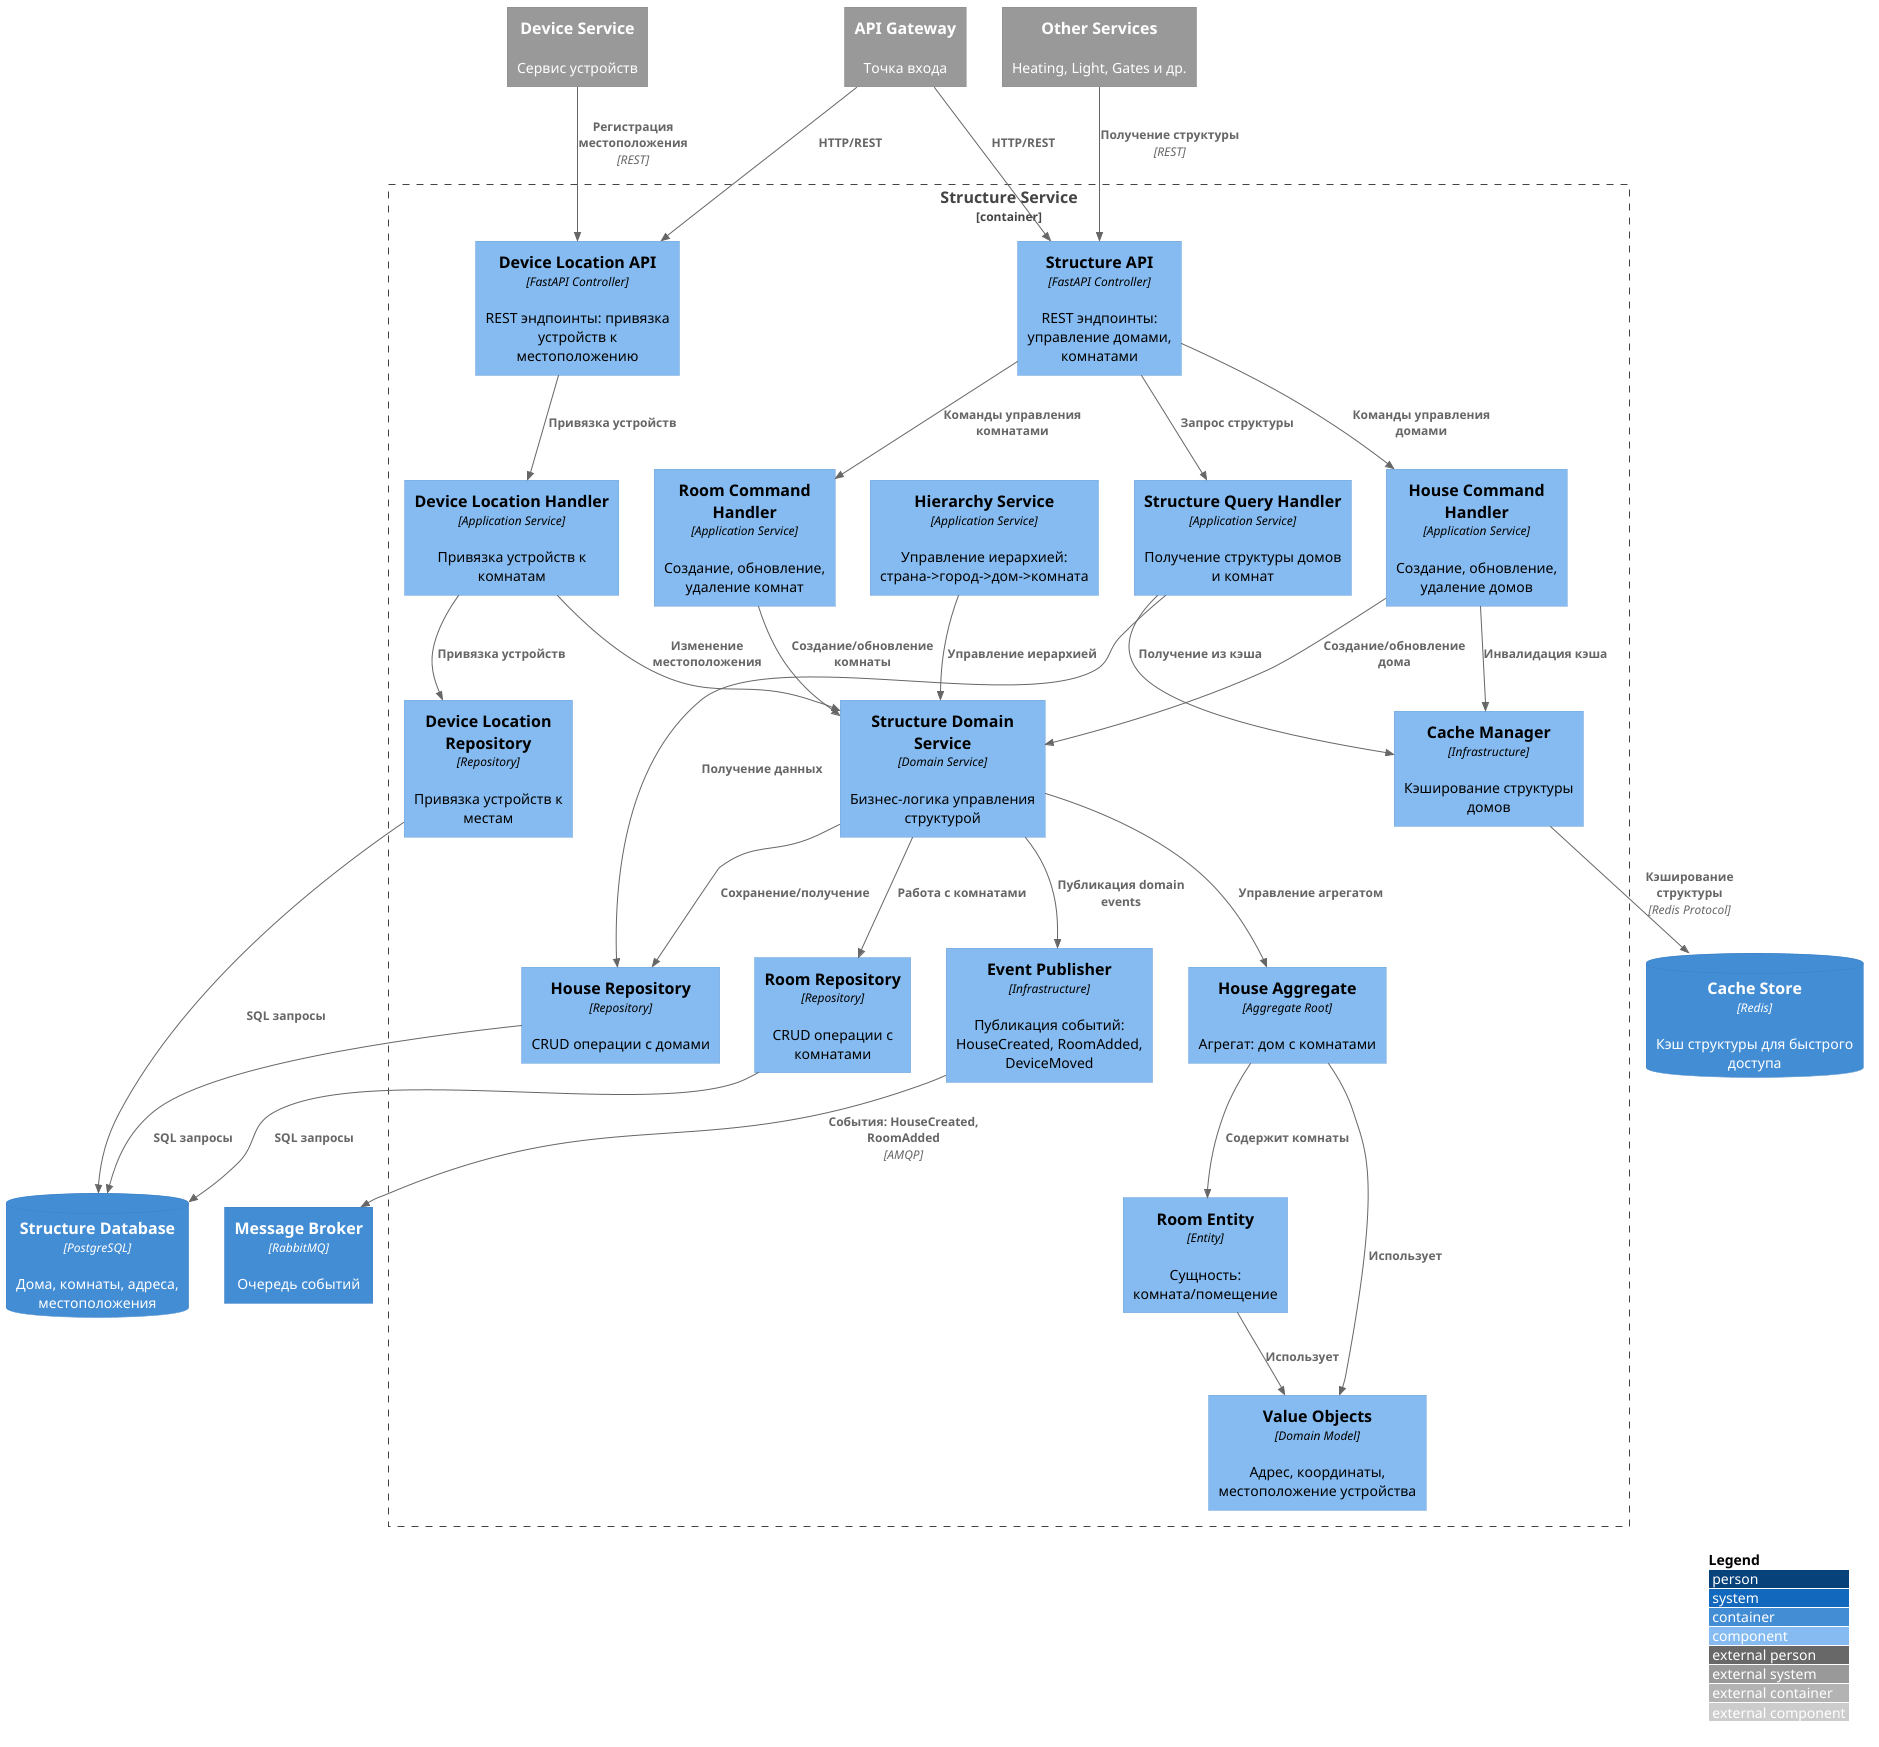

The diagram above was rendered by PlantUML. Its source (embedded in the PNG):
@startuml C4_Components_StructureService
!include https://raw.githubusercontent.com/plantuml-stdlib/C4-PlantUML/master/C4_Component.puml

LAYOUT_WITH_LEGEND()

Container_Boundary(structureService, "Structure Service") {

    ' API Layer
    Component(structureAPI, "Structure API", "FastAPI Controller", "REST эндпоинты: управление домами, комнатами")
    Component(deviceLocationAPI, "Device Location API", "FastAPI Controller", "REST эндпоинты: привязка устройств к местоположению")

    ' Application Layer
    Component(houseCommandHandler, "House Command Handler", "Application Service", "Создание, обновление, удаление домов")
    Component(roomCommandHandler, "Room Command Handler", "Application Service", "Создание, обновление, удаление комнат")
    Component(deviceLocationHandler, "Device Location Handler", "Application Service", "Привязка устройств к комнатам")
    Component(structureQueryHandler, "Structure Query Handler", "Application Service", "Получение структуры домов и комнат")
    Component(hierarchyService, "Hierarchy Service", "Application Service", "Управление иерархией: страна->город->дом->комната")

    ' Domain Layer
    Component(structureDomainService, "Structure Domain Service", "Domain Service", "Бизнес-логика управления структурой")
    Component(houseAggregate, "House Aggregate", "Aggregate Root", "Агрегат: дом с комнатами")
    Component(roomEntity, "Room Entity", "Entity", "Сущность: комната/помещение")
    Component(valueObjects, "Value Objects", "Domain Model", "Адрес, координаты, местоположение устройства")

    ' Infrastructure Layer
    Component(houseRepo, "House Repository", "Repository", "CRUD операции с домами")
    Component(roomRepo, "Room Repository", "Repository", "CRUD операции с комнатами")
    Component(deviceLocationRepo, "Device Location Repository", "Repository", "Привязка устройств к местам")
    Component(eventPublisher, "Event Publisher", "Infrastructure", "Публикация событий: HouseCreated, RoomAdded, DeviceMoved")
    Component(cacheManager, "Cache Manager", "Infrastructure", "Кэширование структуры домов")
}

ContainerDb(structureDb, "Structure Database", "PostgreSQL", "Дома, комнаты, адреса, местоположения")
ContainerDb(cacheStore, "Cache Store", "Redis", "Кэш структуры для быстрого доступа")
Container(messageBroker, "Message Broker", "RabbitMQ", "Очередь событий")

System_Ext(apiGateway, "API Gateway", "Точка входа")
System_Ext(deviceService, "Device Service", "Сервис устройств")
System_Ext(otherServices, "Other Services", "Heating, Light, Gates и др.")

' Связи API Layer
Rel(apiGateway, structureAPI, "HTTP/REST")
Rel(apiGateway, deviceLocationAPI, "HTTP/REST")
Rel(structureAPI, houseCommandHandler, "Команды управления домами")
Rel(structureAPI, roomCommandHandler, "Команды управления комнатами")
Rel(structureAPI, structureQueryHandler, "Запрос структуры")
Rel(deviceLocationAPI, deviceLocationHandler, "Привязка устройств")

' Application Layer связи
Rel(houseCommandHandler, structureDomainService, "Создание/обновление дома")
Rel(roomCommandHandler, structureDomainService, "Создание/обновление комнаты")
Rel(deviceLocationHandler, structureDomainService, "Изменение местоположения")
Rel(structureQueryHandler, houseRepo, "Получение данных")
Rel(hierarchyService, structureDomainService, "Управление иерархией")

' Domain Layer связи
Rel(structureDomainService, houseAggregate, "Управление агрегатом")
Rel(houseAggregate, roomEntity, "Содержит комнаты")
Rel(houseAggregate, valueObjects, "Использует")
Rel(roomEntity, valueObjects, "Использует")
Rel(structureDomainService, eventPublisher, "Публикация domain events")

' Infrastructure связи
Rel(houseRepo, structureDb, "SQL запросы")
Rel(roomRepo, structureDb, "SQL запросы")
Rel(deviceLocationRepo, structureDb, "SQL запросы")
Rel(structureDomainService, houseRepo, "Сохранение/получение")
Rel(structureDomainService, roomRepo, "Работа с комнатами")
Rel(deviceLocationHandler, deviceLocationRepo, "Привязка устройств")

Rel(cacheManager, cacheStore, "Кэширование структуры", "Redis Protocol")
Rel(structureQueryHandler, cacheManager, "Получение из кэша")
Rel(houseCommandHandler, cacheManager, "Инвалидация кэша")

Rel(eventPublisher, messageBroker, "События: HouseCreated, RoomAdded", "AMQP")

' Внешние связи
Rel(deviceService, deviceLocationAPI, "Регистрация местоположения", "REST")
Rel(otherServices, structureAPI, "Получение структуры", "REST")

@enduml